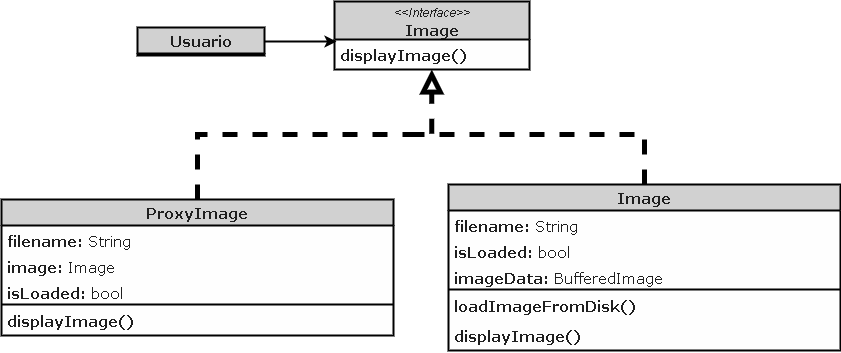

The diagram above was exported from draw.io. Its source (the exported page's mxGraphModel, read from the mxfile embedded in the PNG):
<mxGraphModel dx="2650" dy="1829" grid="0" gridSize="10" guides="1" tooltips="1" connect="1" arrows="1" fold="1" page="0" pageScale="1" pageWidth="1169" pageHeight="827" background="#ffffff" math="0" shadow="0">
  <root>
    <mxCell id="0" />
    <mxCell id="1" parent="0" />
    <mxCell id="WkZVKajLnWnvF3A5Mwbh-2" value="ProxyImage             " style="swimlane;fontStyle=1;childLayout=stackLayout;horizontal=1;startSize=26;fillColor=#D1D1D1;horizontalStack=0;resizeParent=1;resizeParentMax=0;resizeLast=0;collapsible=1;marginBottom=0;whiteSpace=wrap;html=1;points=[[0,0,0,0,0],[0,0.25,0,0,0],[0,0.5,0,0,0],[0,0.75,0,0,0],[0,1,0,0,0],[0.25,0,0,0,0],[0.25,1,0,0,0],[0.5,0,0,0,0],[0.5,1,0,0,0],[0.75,0,0,0,0],[0.75,1,0,0,0],[1,0,0,0,0],[1,0.25,0,0,0],[1,0.5,0,0,0],[1,0.75,0,0,0],[1,1,0,0,0]];fontColor=#1F1F1F;strokeColor=#000000;fontSize=15;strokeWidth=2;swimlaneFillColor=#FEFEFE;fontFamily=Verdana;align=center;verticalAlign=middle;" parent="1" vertex="1">
      <mxGeometry x="-1597" y="-748" width="392" height="136" as="geometry" />
    </mxCell>
    <mxCell id="WkZVKajLnWnvF3A5Mwbh-3" value="&lt;b&gt;filename:&lt;/b&gt;&amp;nbsp;&lt;span style=&quot;font-weight: normal;&quot;&gt;String&lt;/span&gt;" style="text;strokeColor=none;fillColor=none;align=left;verticalAlign=top;spacingLeft=4;spacingRight=4;overflow=hidden;rotatable=0;points=[[0,0.5],[1,0.5]];portConstraint=eastwest;whiteSpace=wrap;html=1;fontColor=#1F1F1F;fontSize=15;fontFamily=Verdana;fontStyle=1;" parent="WkZVKajLnWnvF3A5Mwbh-2" vertex="1">
      <mxGeometry y="26" width="392" height="26" as="geometry" />
    </mxCell>
    <mxCell id="WkZVKajLnWnvF3A5Mwbh-4" value="&lt;b&gt;image:&lt;/b&gt; &lt;span style=&quot;font-weight: normal;&quot;&gt;Image&lt;/span&gt;" style="text;strokeColor=none;fillColor=none;align=left;verticalAlign=top;spacingLeft=4;spacingRight=4;overflow=hidden;rotatable=0;points=[[0,0.5],[1,0.5]];portConstraint=eastwest;whiteSpace=wrap;html=1;fontColor=#1F1F1F;fontSize=15;fontFamily=Verdana;fontStyle=1;" parent="WkZVKajLnWnvF3A5Mwbh-2" vertex="1">
      <mxGeometry y="52" width="392" height="26" as="geometry" />
    </mxCell>
    <object label="&lt;b&gt;isLoaded:&lt;/b&gt; &lt;span style=&quot;font-weight: normal;&quot;&gt;bool&lt;/span&gt;" Total="" id="WkZVKajLnWnvF3A5Mwbh-5">
      <mxCell style="text;strokeColor=none;fillColor=none;align=left;verticalAlign=top;spacingLeft=4;spacingRight=4;overflow=hidden;rotatable=0;points=[[0,0.5],[1,0.5]];portConstraint=eastwest;whiteSpace=wrap;html=1;fontColor=#1F1F1F;fontSize=15;fontFamily=Verdana;fontStyle=1;" parent="WkZVKajLnWnvF3A5Mwbh-2" vertex="1">
        <mxGeometry y="78" width="392" height="26" as="geometry" />
      </mxCell>
    </object>
    <mxCell id="WkZVKajLnWnvF3A5Mwbh-9" value="" style="line;strokeWidth=2;fillColor=#D1D1D1;align=center;verticalAlign=middle;spacingTop=-1;spacingLeft=3;spacingRight=3;rotatable=0;labelPosition=right;points=[];portConstraint=eastwest;strokeColor=#000000;fontColor=#1F1F1F;fontSize=15;fontFamily=Verdana;swimlaneFillColor=#FEFEFE;fontStyle=1;" parent="WkZVKajLnWnvF3A5Mwbh-2" vertex="1">
      <mxGeometry y="104" width="392" height="2" as="geometry" />
    </mxCell>
    <mxCell id="WkZVKajLnWnvF3A5Mwbh-12" value="&lt;b&gt;displayImage()&lt;/b&gt;" style="text;strokeColor=none;fillColor=none;align=left;verticalAlign=top;spacingLeft=4;spacingRight=4;overflow=hidden;rotatable=0;points=[[0,0.5],[1,0.5]];portConstraint=eastwest;whiteSpace=wrap;html=1;fontColor=#1F1F1F;fontSize=15;fontFamily=Verdana;fontStyle=1;" parent="WkZVKajLnWnvF3A5Mwbh-2" vertex="1">
      <mxGeometry y="106" width="392" height="30" as="geometry" />
    </mxCell>
    <mxCell id="WkZVKajLnWnvF3A5Mwbh-20" value="Image" style="swimlane;fontStyle=1;childLayout=stackLayout;horizontal=1;startSize=26;fillColor=#D1D1D1;horizontalStack=0;resizeParent=1;resizeParentMax=0;resizeLast=0;collapsible=1;marginBottom=0;whiteSpace=wrap;html=1;points=[[0,0,0,0,0],[0,0.25,0,0,0],[0,0.5,0,0,0],[0,0.75,0,0,0],[0,1,0,0,0],[0.25,0,0,0,0],[0.25,1,0,0,0],[0.5,0,0,0,0],[0.5,1,0,0,0],[0.75,0,0,0,0],[0.75,1,0,0,0],[1,0,0,0,0],[1,0.25,0,0,0],[1,0.5,0,0,0],[1,0.75,0,0,0],[1,1,0,0,0]];fontColor=#1F1F1F;strokeColor=#000000;fontSize=15;strokeWidth=2;swimlaneFillColor=#FEFEFE;fontFamily=Verdana;align=center;verticalAlign=middle;" parent="1" vertex="1">
      <mxGeometry x="-1150" y="-763" width="392" height="166" as="geometry" />
    </mxCell>
    <mxCell id="WkZVKajLnWnvF3A5Mwbh-21" value="&lt;b&gt;filename: &lt;/b&gt;&lt;span style=&quot;font-weight: normal;&quot;&gt;String&lt;/span&gt;" style="text;strokeColor=none;fillColor=none;align=left;verticalAlign=top;spacingLeft=4;spacingRight=4;overflow=hidden;rotatable=0;points=[[0,0.5],[1,0.5]];portConstraint=eastwest;whiteSpace=wrap;html=1;fontColor=#1F1F1F;fontSize=15;fontFamily=Verdana;fontStyle=1;" parent="WkZVKajLnWnvF3A5Mwbh-20" vertex="1">
      <mxGeometry y="26" width="392" height="26" as="geometry" />
    </mxCell>
    <mxCell id="WkZVKajLnWnvF3A5Mwbh-22" value="&lt;b&gt;isLoaded: &lt;/b&gt;&lt;span style=&quot;font-weight: normal;&quot;&gt;bool&lt;/span&gt;" style="text;strokeColor=none;fillColor=none;align=left;verticalAlign=top;spacingLeft=4;spacingRight=4;overflow=hidden;rotatable=0;points=[[0,0.5],[1,0.5]];portConstraint=eastwest;whiteSpace=wrap;html=1;fontColor=#1F1F1F;fontSize=15;fontFamily=Verdana;fontStyle=1;" parent="WkZVKajLnWnvF3A5Mwbh-20" vertex="1">
      <mxGeometry y="52" width="392" height="26" as="geometry" />
    </mxCell>
    <object label="&lt;b&gt;imageData:&amp;nbsp;&lt;/b&gt;&lt;span style=&quot;font-weight: normal;&quot;&gt;BufferedImage&lt;/span&gt;" Total="" id="WkZVKajLnWnvF3A5Mwbh-23">
      <mxCell style="text;strokeColor=none;fillColor=none;align=left;verticalAlign=top;spacingLeft=4;spacingRight=4;overflow=hidden;rotatable=0;points=[[0,0.5],[1,0.5]];portConstraint=eastwest;whiteSpace=wrap;html=1;fontColor=#1F1F1F;fontSize=15;fontFamily=Verdana;fontStyle=1;" parent="WkZVKajLnWnvF3A5Mwbh-20" vertex="1">
        <mxGeometry y="78" width="392" height="26" as="geometry" />
      </mxCell>
    </object>
    <mxCell id="WkZVKajLnWnvF3A5Mwbh-28" value="" style="line;strokeWidth=2;fillColor=#D1D1D1;align=center;verticalAlign=middle;spacingTop=-1;spacingLeft=3;spacingRight=3;rotatable=0;labelPosition=right;points=[];portConstraint=eastwest;strokeColor=#000000;fontColor=#1F1F1F;fontSize=15;fontFamily=Verdana;swimlaneFillColor=#FEFEFE;fontStyle=1;" parent="WkZVKajLnWnvF3A5Mwbh-20" vertex="1">
      <mxGeometry y="104" width="392" height="2" as="geometry" />
    </mxCell>
    <mxCell id="WkZVKajLnWnvF3A5Mwbh-30" value="&lt;b&gt;loadImageFromDisk()&lt;/b&gt;" style="text;strokeColor=none;fillColor=none;align=left;verticalAlign=top;spacingLeft=4;spacingRight=4;overflow=hidden;rotatable=0;points=[[0,0.5],[1,0.5]];portConstraint=eastwest;whiteSpace=wrap;html=1;fontColor=#1F1F1F;fontSize=15;fontFamily=Verdana;fontStyle=1;" parent="WkZVKajLnWnvF3A5Mwbh-20" vertex="1">
      <mxGeometry y="106" width="392" height="30" as="geometry" />
    </mxCell>
    <mxCell id="X38IMhrV3jOkHO2mjonS-1" value="&lt;b&gt;displayImage()&lt;/b&gt;" style="text;strokeColor=none;fillColor=none;align=left;verticalAlign=top;spacingLeft=4;spacingRight=4;overflow=hidden;rotatable=0;points=[[0,0.5],[1,0.5]];portConstraint=eastwest;whiteSpace=wrap;html=1;fontColor=#1F1F1F;fontSize=15;fontFamily=Verdana;fontStyle=1;" parent="WkZVKajLnWnvF3A5Mwbh-20" vertex="1">
      <mxGeometry y="136" width="392" height="30" as="geometry" />
    </mxCell>
    <mxCell id="L9BSBRfzTY9XvgxQ9FXc-2" value="" style="endArrow=block;dashed=1;endFill=0;endSize=12;html=1;rounded=0;edgeStyle=orthogonalEdgeStyle;exitX=0.5;exitY=0;exitDx=0;exitDy=0;exitPerimeter=0;strokeWidth=5;entryX=0.499;entryY=1;entryDx=0;entryDy=0;entryPerimeter=0;strokeColor=#000000;" parent="1" source="WkZVKajLnWnvF3A5Mwbh-2" target="L9BSBRfzTY9XvgxQ9FXc-9" edge="1">
      <mxGeometry width="160" relative="1" as="geometry">
        <mxPoint x="-1298" y="-810" as="sourcePoint" />
        <mxPoint x="-1111" y="-816" as="targetPoint" />
      </mxGeometry>
    </mxCell>
    <mxCell id="L9BSBRfzTY9XvgxQ9FXc-3" value="&lt;i style=&quot;font-family: Helvetica; font-size: 12px; font-weight: 400;&quot;&gt;&amp;lt;&amp;lt;Interface&amp;gt;&amp;gt;&lt;/i&gt;&lt;br style=&quot;font-family: Helvetica; font-size: 12px; font-weight: 400;&quot;&gt;Image" style="swimlane;fontStyle=1;childLayout=stackLayout;horizontal=1;startSize=38;fillColor=#D1D1D1;horizontalStack=0;resizeParent=1;resizeParentMax=0;resizeLast=0;collapsible=1;marginBottom=0;whiteSpace=wrap;html=1;points=[[0,0,0,0,0],[0,0.25,0,0,0],[0,0.5,0,0,0],[0,0.75,0,0,0],[0,1,0,0,0],[0.25,0,0,0,0],[0.25,1,0,0,0],[0.5,0,0,0,0],[0.5,1,0,0,0],[0.75,0,0,0,0],[0.75,1,0,0,0],[1,0,0,0,0],[1,0.25,0,0,0],[1,0.5,0,0,0],[1,0.75,0,0,0],[1,1,0,0,0]];fontColor=#1F1F1F;strokeColor=#000000;fontSize=15;strokeWidth=2;swimlaneFillColor=#FEFEFE;fontFamily=Verdana;align=center;verticalAlign=middle;" parent="1" vertex="1">
      <mxGeometry x="-1264" y="-946" width="195" height="68" as="geometry">
        <mxRectangle x="-1264" y="-946" width="109" height="48" as="alternateBounds" />
      </mxGeometry>
    </mxCell>
    <mxCell id="EGV2t9QkQ2XxAgxrpanz-16" value="" style="endArrow=classic;html=1;rounded=0;exitX=1;exitY=0.5;exitDx=0;exitDy=0;exitPerimeter=0;entryX=0;entryY=0.5;entryDx=0;entryDy=0;entryPerimeter=0;strokeWidth=2;strokeColor=#000000;align=center;verticalAlign=middle;swimlaneFillColor=#FEFEFE;fontFamily=Verdana;fontSize=15;fontColor=#1F1F1F;fontStyle=1;startSize=38;fillColor=#D1D1D1;" parent="L9BSBRfzTY9XvgxQ9FXc-3" source="EGV2t9QkQ2XxAgxrpanz-14" edge="1">
      <mxGeometry width="50" height="50" relative="1" as="geometry">
        <mxPoint x="-80" y="24.000000000000114" as="sourcePoint" />
        <mxPoint x="2" y="40" as="targetPoint" />
      </mxGeometry>
    </mxCell>
    <mxCell id="L9BSBRfzTY9XvgxQ9FXc-9" value="&lt;b&gt;displayImage()&lt;/b&gt;" style="text;strokeColor=none;fillColor=none;align=left;verticalAlign=top;spacingLeft=4;spacingRight=4;overflow=hidden;rotatable=0;points=[[0,0.5],[1,0.5]];portConstraint=eastwest;whiteSpace=wrap;html=1;fontColor=#1F1F1F;fontSize=15;fontFamily=Verdana;fontStyle=1;" parent="L9BSBRfzTY9XvgxQ9FXc-3" vertex="1">
      <mxGeometry y="38" width="195" height="30" as="geometry" />
    </mxCell>
    <mxCell id="L9BSBRfzTY9XvgxQ9FXc-13" value="" style="endArrow=none;dashed=1;endFill=0;endSize=12;html=1;rounded=0;exitX=0.5;exitY=0;exitDx=0;exitDy=0;exitPerimeter=0;strokeWidth=5;strokeColor=#000000;" parent="1" source="WkZVKajLnWnvF3A5Mwbh-20" edge="1">
      <mxGeometry width="160" relative="1" as="geometry">
        <mxPoint x="-901" y="-638" as="sourcePoint" />
        <mxPoint x="-1196" y="-813" as="targetPoint" />
        <Array as="points">
          <mxPoint x="-954" y="-813" />
        </Array>
      </mxGeometry>
    </mxCell>
    <mxCell id="EGV2t9QkQ2XxAgxrpanz-14" value="Usuario" style="swimlane;fontStyle=1;childLayout=stackLayout;horizontal=1;startSize=26;fillColor=#D1D1D1;horizontalStack=0;resizeParent=1;resizeParentMax=0;resizeLast=0;collapsible=1;marginBottom=0;whiteSpace=wrap;html=1;points=[[0,0,0,0,0],[0,0.25,0,0,0],[0,0.5,0,0,0],[0,0.75,0,0,0],[0,1,0,0,0],[0.25,0,0,0,0],[0.25,1,0,0,0],[0.5,0,0,0,0],[0.5,1,0,0,0],[0.75,0,0,0,0],[0.75,1,0,0,0],[1,0,0,0,0],[1,0.25,0,0,0],[1,0.5,0,0,0],[1,0.75,0,0,0],[1,1,0,0,0]];fontColor=#1F1F1F;strokeColor=#000000;fontSize=15;strokeWidth=2;swimlaneFillColor=#FEFEFE;fontFamily=Verdana;align=center;verticalAlign=middle;" parent="1" vertex="1">
      <mxGeometry x="-1461" y="-920" width="127" height="28" as="geometry">
        <mxRectangle x="-1521" y="-926" width="77" height="30" as="alternateBounds" />
      </mxGeometry>
    </mxCell>
    <mxCell id="EGV2t9QkQ2XxAgxrpanz-15" value="" style="line;strokeWidth=2;fillColor=#D1D1D1;align=center;verticalAlign=middle;spacingTop=-1;spacingLeft=3;spacingRight=3;rotatable=0;labelPosition=right;points=[];portConstraint=eastwest;strokeColor=#000000;fontColor=#1F1F1F;fontSize=15;fontFamily=Verdana;swimlaneFillColor=#FEFEFE;fontStyle=1;" parent="EGV2t9QkQ2XxAgxrpanz-14" vertex="1">
      <mxGeometry y="26" width="127" height="2" as="geometry" />
    </mxCell>
  </root>
</mxGraphModel>